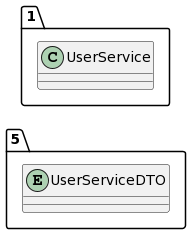

The diagram above was rendered by PlantUML. Its source (embedded in the PNG):
@startuml
allow_mixing
left to right direction
package "5"{
entity UserServiceDTO

}
package "1"{
class UserService
}
@enduml